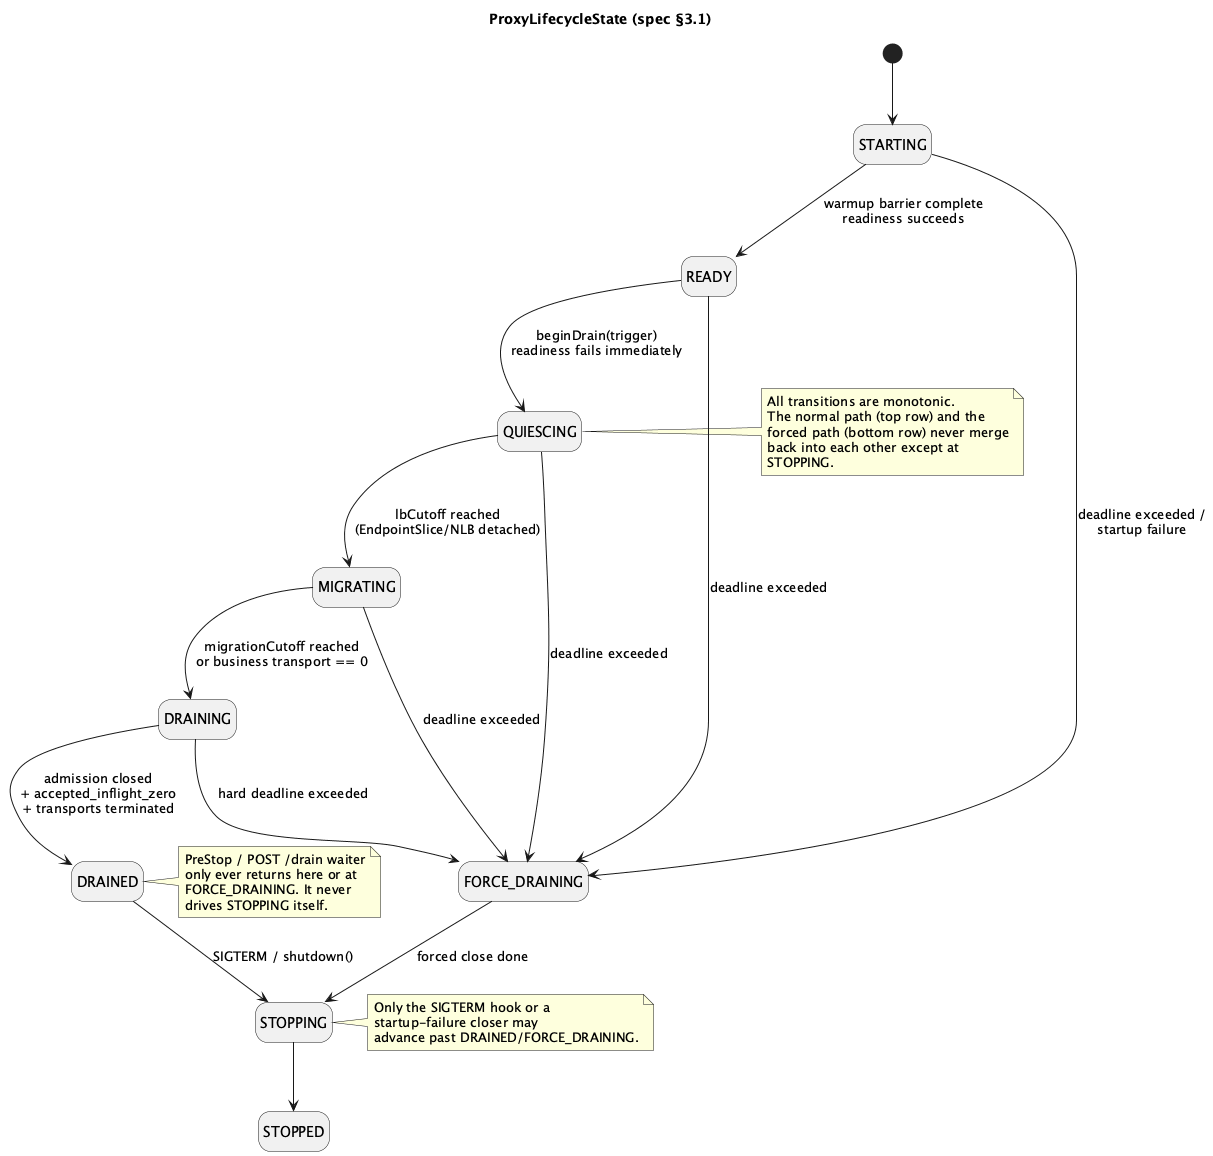

The diagram above was rendered by PlantUML. Its source (embedded in the PNG):
@startuml
title "ProxyLifecycleState (spec §3.1)"
hide empty description

[*] --> STARTING
STARTING --> READY : warmup barrier complete\nreadiness succeeds
READY --> QUIESCING : beginDrain(trigger)\nreadiness fails immediately
QUIESCING --> MIGRATING : lbCutoff reached\n(EndpointSlice/NLB detached)
MIGRATING --> DRAINING : migrationCutoff reached\nor business transport == 0
DRAINING --> DRAINED : admission closed\n+ accepted_inflight_zero\n+ transports terminated
DRAINED --> STOPPING : SIGTERM / shutdown()
STOPPING --> STOPPED

STARTING --> FORCE_DRAINING : deadline exceeded /\nstartup failure
READY --> FORCE_DRAINING : deadline exceeded
QUIESCING --> FORCE_DRAINING : deadline exceeded
MIGRATING --> FORCE_DRAINING : deadline exceeded
DRAINING --> FORCE_DRAINING : hard deadline exceeded
FORCE_DRAINING --> STOPPING : forced close done

note right of DRAINED
  PreStop / POST /drain waiter
  only ever returns here or at
  FORCE_DRAINING. It never
  drives STOPPING itself.
end note

note right of STOPPING
  Only the SIGTERM hook or a
  startup-failure closer may
  advance past DRAINED/FORCE_DRAINING.
end note

note left of QUIESCING
  All transitions are monotonic.
  The normal path (top row) and the
  forced path (bottom row) never merge
  back into each other except at
  STOPPING.
end note
@enduml